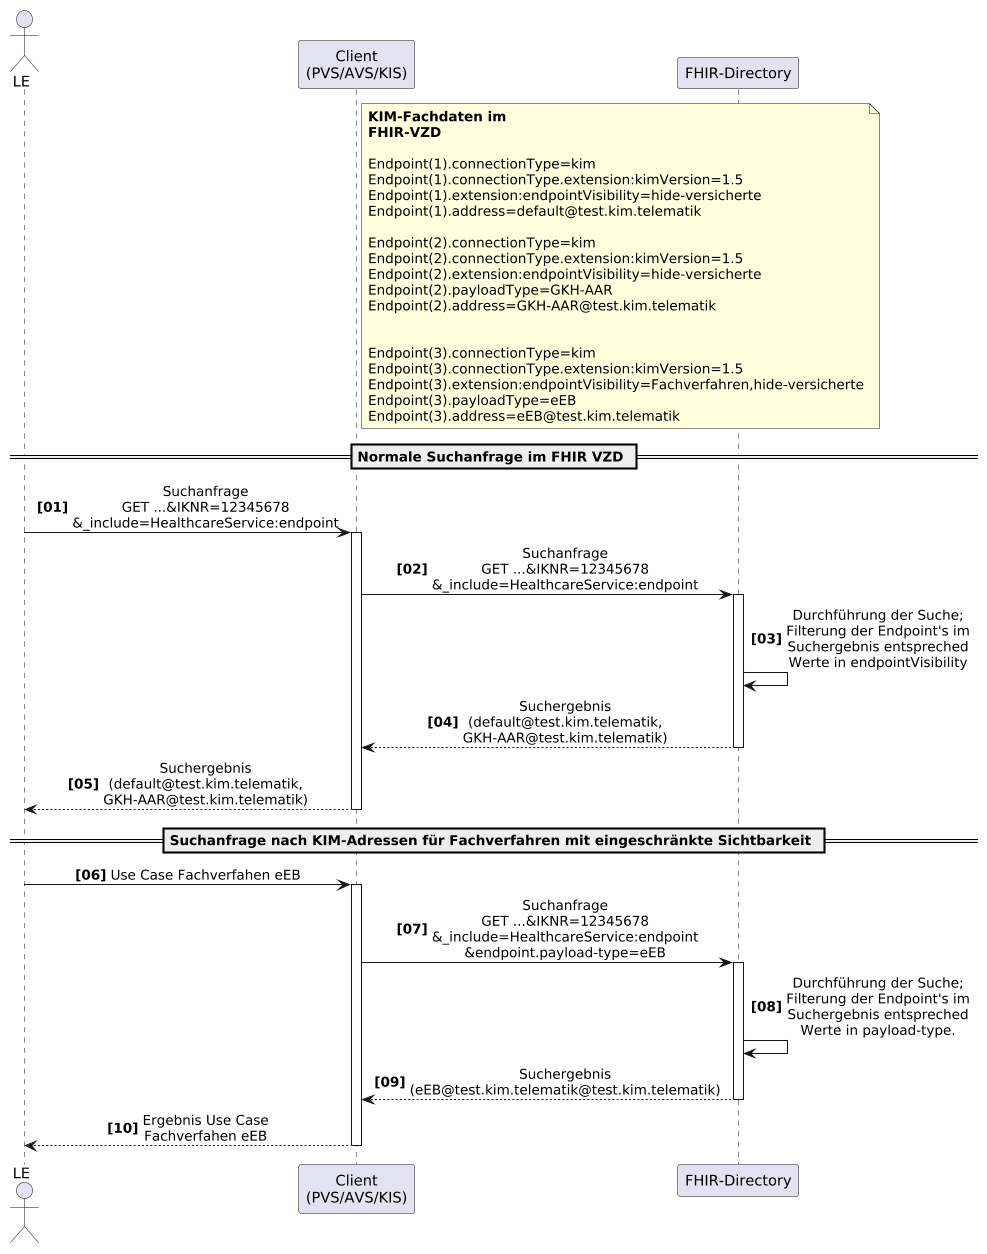

The diagram above was rendered by PlantUML. Its source (embedded in the PNG):
@startuml
skinparam dpi 100
skinparam WrapWidth 200
skinparam sequenceMessageAlign center
autonumber "<b>[00]"

'title "FHIR-Directory, Sequenzdiagram SSP Authenticate mit Passwort"
actor o as "LE"
participant cl as "Client\n(PVS/AVS/KIS)"
participant fd as "FHIR-Directory"

note right of cl
**KIM-Fachdaten im FHIR-VZD**

Endpoint(1).connectionType=kim
Endpoint(1).connectionType.extension:kimVersion=1.5
Endpoint(1).extension:endpointVisibility=hide-versicherte
Endpoint(1).address=default@test.kim.telematik

Endpoint(2).connectionType=kim
Endpoint(2).connectionType.extension:kimVersion=1.5
Endpoint(2).extension:endpointVisibility=hide-versicherte
Endpoint(2).payloadType=GKH-AAR
Endpoint(2).address=GKH-AAR@test.kim.telematik


Endpoint(3).connectionType=kim
Endpoint(3).connectionType.extension:kimVersion=1.5
Endpoint(3).extension:endpointVisibility=Fachverfahren,hide-versicherte
Endpoint(3).payloadType=eEB
Endpoint(3).address=eEB@test.kim.telematik
end note

== Normale Suchanfrage im FHIR VZD ==

o -> cl: Suchanfrage \nGET ...&IKNR=12345678\n&_include=HealthcareService:endpoint
activate cl
cl -> fd: Suchanfrage \nGET ...&IKNR=12345678\n&_include=HealthcareService:endpoint
activate fd
fd -> fd: Durchführung der Suche;\nFilterung der Endpoint's im Suchergebnis entspreched Werte in endpointVisibility
fd --> cl: Suchergebnis (default@test.kim.telematik, GKH-AAR@test.kim.telematik)
deactivate fd
cl --> o: Suchergebnis (default@test.kim.telematik, GKH-AAR@test.kim.telematik)
deactivate cl


== Suchanfrage nach KIM-Adressen für Fachverfahren mit eingeschränkte Sichtbarkeit ==

o -> cl: Use Case Fachverfahen eEB
activate cl
cl -> fd: Suchanfrage \nGET ...&IKNR=12345678\n&_include=HealthcareService:endpoint\n&endpoint.payload-type=eEB
activate fd
fd -> fd: Durchführung der Suche;\nFilterung der Endpoint's im Suchergebnis entspreched Werte in payload-type. 
fd --> cl: Suchergebnis (eEB@test.kim.telematik@test.kim.telematik)
deactivate fd
cl --> o: Ergebnis Use Case Fachverfahen eEB
deactivate cl

@enduml